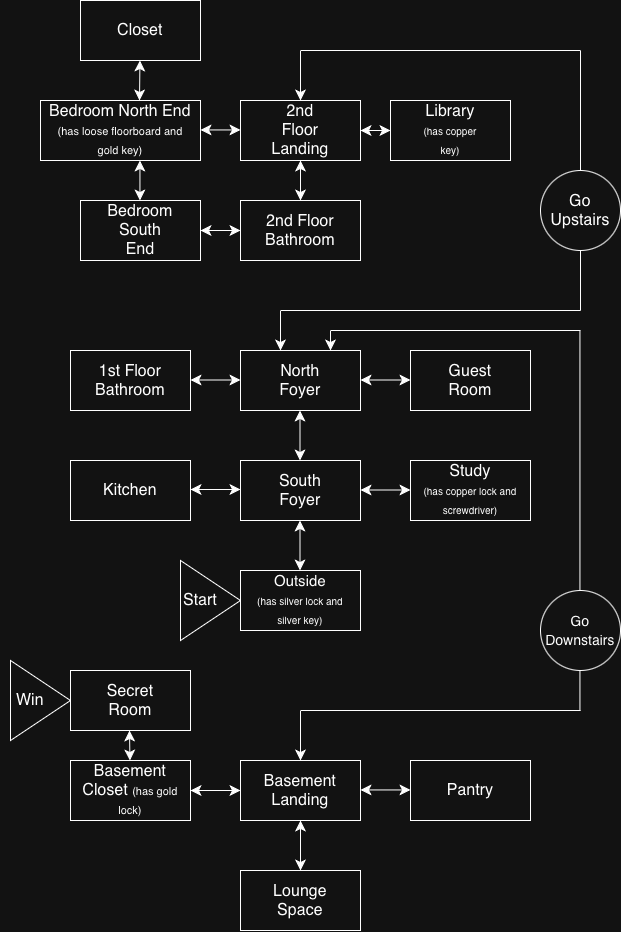

The diagram above was exported from draw.io. Its source (the exported page's mxGraphModel, read from the mxfile embedded in the PNG):
<mxGraphModel dx="1303" dy="813" grid="1" gridSize="10" guides="1" tooltips="1" connect="1" arrows="1" fold="1" page="1" pageScale="1" pageWidth="850" pageHeight="1100" math="0" shadow="0">
  <root>
    <mxCell id="0" />
    <mxCell id="1" parent="0" />
    <mxCell id="-BUWIilm00KaM-U4lxJl-1" parent="1" style="rounded=0;whiteSpace=wrap;html=1;" value="" vertex="1">
      <mxGeometry height="60" width="120" x="360" y="640" as="geometry" />
    </mxCell>
    <mxCell id="-BUWIilm00KaM-U4lxJl-2" parent="1" style="text;html=1;whiteSpace=wrap;strokeColor=none;fillColor=none;align=center;verticalAlign=middle;rounded=0;fontSize=16;" value="&lt;font style=&quot;font-size: 15px;&quot;&gt;Outside&lt;/font&gt;&lt;div&gt;&lt;font size=&quot;1&quot;&gt;(has silver lock and silver key)&lt;/font&gt;&lt;/div&gt;" vertex="1">
      <mxGeometry height="30" width="90" x="375" y="655" as="geometry" />
    </mxCell>
    <mxCell id="-BUWIilm00KaM-U4lxJl-3" parent="1" style="rounded=0;whiteSpace=wrap;html=1;" value="" vertex="1">
      <mxGeometry height="60" width="120" x="360" y="530" as="geometry" />
    </mxCell>
    <mxCell id="-BUWIilm00KaM-U4lxJl-4" edge="1" parent="1" style="endArrow=classic;startArrow=classic;html=1;rounded=0;fontSize=12;startSize=8;endSize=8;curved=1;" value="">
      <mxGeometry height="50" relative="1" width="50" as="geometry">
        <mxPoint x="419.5" y="640" as="sourcePoint" />
        <mxPoint x="419.5" y="590" as="targetPoint" />
      </mxGeometry>
    </mxCell>
    <mxCell id="-BUWIilm00KaM-U4lxJl-5" parent="1" style="text;html=1;whiteSpace=wrap;strokeColor=none;fillColor=none;align=center;verticalAlign=middle;rounded=0;fontSize=16;" value="South Foyer" vertex="1">
      <mxGeometry height="30" width="60" x="390" y="545" as="geometry" />
    </mxCell>
    <mxCell id="-BUWIilm00KaM-U4lxJl-6" parent="1" style="rounded=0;whiteSpace=wrap;html=1;" value="" vertex="1">
      <mxGeometry height="60" width="120" x="190" y="420" as="geometry" />
    </mxCell>
    <mxCell id="-BUWIilm00KaM-U4lxJl-7" parent="1" style="rounded=0;whiteSpace=wrap;html=1;" value="" vertex="1">
      <mxGeometry height="60" width="120" x="190" y="530" as="geometry" />
    </mxCell>
    <mxCell id="-BUWIilm00KaM-U4lxJl-8" parent="1" style="rounded=0;whiteSpace=wrap;html=1;" value="" vertex="1">
      <mxGeometry height="60" width="120" x="530" y="420" as="geometry" />
    </mxCell>
    <mxCell id="-BUWIilm00KaM-U4lxJl-9" parent="1" style="rounded=0;whiteSpace=wrap;html=1;" value="" vertex="1">
      <mxGeometry height="60" width="120" x="530" y="530" as="geometry" />
    </mxCell>
    <mxCell id="-BUWIilm00KaM-U4lxJl-10" edge="1" parent="1" style="endArrow=classic;startArrow=classic;html=1;rounded=0;fontSize=12;startSize=8;endSize=8;curved=1;" value="">
      <mxGeometry height="50" relative="1" width="50" as="geometry">
        <mxPoint x="310" y="449.5" as="sourcePoint" />
        <mxPoint x="360" y="449.5" as="targetPoint" />
      </mxGeometry>
    </mxCell>
    <mxCell id="-BUWIilm00KaM-U4lxJl-11" edge="1" parent="1" style="endArrow=classic;startArrow=classic;html=1;rounded=0;fontSize=12;startSize=8;endSize=8;curved=1;" value="">
      <mxGeometry height="50" relative="1" width="50" as="geometry">
        <mxPoint x="310" y="559" as="sourcePoint" />
        <mxPoint x="360" y="559" as="targetPoint" />
      </mxGeometry>
    </mxCell>
    <mxCell id="-BUWIilm00KaM-U4lxJl-12" edge="1" parent="1" style="endArrow=classic;startArrow=classic;html=1;rounded=0;fontSize=12;startSize=8;endSize=8;curved=1;" value="">
      <mxGeometry height="50" relative="1" width="50" as="geometry">
        <mxPoint x="480" y="449.5" as="sourcePoint" />
        <mxPoint x="530" y="449.5" as="targetPoint" />
      </mxGeometry>
    </mxCell>
    <mxCell id="-BUWIilm00KaM-U4lxJl-13" edge="1" parent="1" style="endArrow=classic;startArrow=classic;html=1;rounded=0;fontSize=12;startSize=8;endSize=8;curved=1;" value="">
      <mxGeometry height="50" relative="1" width="50" as="geometry">
        <mxPoint x="480" y="559.5" as="sourcePoint" />
        <mxPoint x="530" y="559.5" as="targetPoint" />
      </mxGeometry>
    </mxCell>
    <mxCell id="-BUWIilm00KaM-U4lxJl-14" parent="1" style="text;html=1;whiteSpace=wrap;strokeColor=none;fillColor=none;align=center;verticalAlign=middle;rounded=0;fontSize=16;" value="1st Floor Bathroom" vertex="1">
      <mxGeometry height="30" width="60" x="220" y="435" as="geometry" />
    </mxCell>
    <mxCell id="-BUWIilm00KaM-U4lxJl-15" parent="1" style="text;html=1;whiteSpace=wrap;strokeColor=none;fillColor=none;align=center;verticalAlign=middle;rounded=0;fontSize=16;" value="Kitchen" vertex="1">
      <mxGeometry height="30" width="60" x="220" y="545" as="geometry" />
    </mxCell>
    <mxCell id="-BUWIilm00KaM-U4lxJl-16" parent="1" style="text;html=1;whiteSpace=wrap;strokeColor=none;fillColor=none;align=center;verticalAlign=middle;rounded=0;fontSize=16;" value="Guest Room" vertex="1">
      <mxGeometry height="30" width="60" x="560" y="435" as="geometry" />
    </mxCell>
    <mxCell id="-BUWIilm00KaM-U4lxJl-17" parent="1" style="text;html=1;whiteSpace=wrap;strokeColor=none;fillColor=none;align=center;verticalAlign=middle;rounded=0;fontSize=16;" value="Study&lt;div&gt;&lt;font style=&quot;font-size: 10px;&quot;&gt;(has copper lock and screwdriver)&lt;/font&gt;&lt;/div&gt;" vertex="1">
      <mxGeometry height="30" width="100" x="540" y="545" as="geometry" />
    </mxCell>
    <mxCell id="-BUWIilm00KaM-U4lxJl-18" parent="1" style="rounded=0;whiteSpace=wrap;html=1;" value="" vertex="1">
      <mxGeometry height="60" width="120" x="360" y="170" as="geometry" />
    </mxCell>
    <mxCell id="-BUWIilm00KaM-U4lxJl-19" parent="1" style="rounded=0;whiteSpace=wrap;html=1;" value="" vertex="1">
      <mxGeometry height="60" width="120" x="360" y="830" as="geometry" />
    </mxCell>
    <mxCell id="-BUWIilm00KaM-U4lxJl-20" parent="1" style="text;html=1;whiteSpace=wrap;strokeColor=none;fillColor=none;align=center;verticalAlign=middle;rounded=0;fontSize=16;" value="2nd Floor Landing" vertex="1">
      <mxGeometry height="30" width="60" x="390" y="185" as="geometry" />
    </mxCell>
    <mxCell id="-BUWIilm00KaM-U4lxJl-21" parent="1" style="text;html=1;whiteSpace=wrap;strokeColor=none;fillColor=none;align=center;verticalAlign=middle;rounded=0;fontSize=16;" value="Basement Landing" vertex="1">
      <mxGeometry height="30" width="60" x="390" y="845" as="geometry" />
    </mxCell>
    <mxCell id="-BUWIilm00KaM-U4lxJl-27" parent="1" style="rounded=0;whiteSpace=wrap;html=1;" value="" vertex="1">
      <mxGeometry height="60" width="120" x="360" y="420" as="geometry" />
    </mxCell>
    <mxCell id="-BUWIilm00KaM-U4lxJl-28" parent="1" style="text;html=1;whiteSpace=wrap;strokeColor=none;fillColor=none;align=center;verticalAlign=middle;rounded=0;fontSize=16;" value="North Foyer" vertex="1">
      <mxGeometry height="30" width="60" x="390" y="435" as="geometry" />
    </mxCell>
    <mxCell id="-BUWIilm00KaM-U4lxJl-31" edge="1" parent="1" style="endArrow=classic;startArrow=classic;html=1;rounded=0;fontSize=12;startSize=8;endSize=8;curved=1;" value="">
      <mxGeometry height="50" relative="1" width="50" as="geometry">
        <mxPoint x="419.5" y="530" as="sourcePoint" />
        <mxPoint x="419.5" y="480" as="targetPoint" />
      </mxGeometry>
    </mxCell>
    <mxCell id="-BUWIilm00KaM-U4lxJl-32" parent="1" style="rounded=0;whiteSpace=wrap;html=1;" value="" vertex="1">
      <mxGeometry height="60" width="120" x="510" y="170" as="geometry" />
    </mxCell>
    <mxCell id="-BUWIilm00KaM-U4lxJl-33" parent="1" style="rounded=0;whiteSpace=wrap;html=1;" value="" vertex="1">
      <mxGeometry height="60" width="120" x="360" y="270" as="geometry" />
    </mxCell>
    <mxCell id="-BUWIilm00KaM-U4lxJl-34" parent="1" style="rounded=0;whiteSpace=wrap;html=1;" value="" vertex="1">
      <mxGeometry height="60" width="160" x="160" y="170" as="geometry" />
    </mxCell>
    <mxCell id="-BUWIilm00KaM-U4lxJl-35" parent="1" style="rounded=0;whiteSpace=wrap;html=1;" value="" vertex="1">
      <mxGeometry height="60" width="120" x="200" y="70" as="geometry" />
    </mxCell>
    <mxCell id="-BUWIilm00KaM-U4lxJl-36" parent="1" style="rounded=0;whiteSpace=wrap;html=1;" value="" vertex="1">
      <mxGeometry height="60" width="120" x="200" y="270" as="geometry" />
    </mxCell>
    <mxCell id="-BUWIilm00KaM-U4lxJl-37" parent="1" style="text;html=1;whiteSpace=wrap;strokeColor=none;fillColor=none;align=center;verticalAlign=middle;rounded=0;fontSize=16;" value="2nd Floor Bathroom" vertex="1">
      <mxGeometry height="30" width="60" x="390" y="285" as="geometry" />
    </mxCell>
    <mxCell id="-BUWIilm00KaM-U4lxJl-38" parent="1" style="text;html=1;whiteSpace=wrap;strokeColor=none;fillColor=none;align=center;verticalAlign=middle;rounded=0;fontSize=16;" value="Bedroom North End&lt;div&gt;&lt;font style=&quot;font-size: 11px;&quot;&gt;(has loose floorboard and gold key)&lt;/font&gt;&lt;/div&gt;" vertex="1">
      <mxGeometry height="30" width="150" x="165" y="185" as="geometry" />
    </mxCell>
    <mxCell id="-BUWIilm00KaM-U4lxJl-39" parent="1" style="text;html=1;whiteSpace=wrap;strokeColor=none;fillColor=none;align=center;verticalAlign=middle;rounded=0;fontSize=16;" value="Bedroom South End" vertex="1">
      <mxGeometry height="30" width="60" x="230" y="285" as="geometry" />
    </mxCell>
    <mxCell id="-BUWIilm00KaM-U4lxJl-40" parent="1" style="text;html=1;whiteSpace=wrap;strokeColor=none;fillColor=none;align=center;verticalAlign=middle;rounded=0;fontSize=16;" value="Library&lt;div&gt;&lt;font style=&quot;font-size: 10px;&quot;&gt;(has copper key)&lt;/font&gt;&lt;/div&gt;" vertex="1">
      <mxGeometry height="30" width="60" x="540" y="185" as="geometry" />
    </mxCell>
    <mxCell id="-BUWIilm00KaM-U4lxJl-41" parent="1" style="text;html=1;whiteSpace=wrap;strokeColor=none;fillColor=none;align=center;verticalAlign=middle;rounded=0;fontSize=16;" value="Closet" vertex="1">
      <mxGeometry height="30" width="60" x="230" y="85" as="geometry" />
    </mxCell>
    <mxCell id="qXng8PemG4zBJRITp6Cf-1" edge="1" parent="1" style="endArrow=classic;html=1;rounded=0;fontSize=12;startSize=8;endSize=8;curved=1;" value="">
      <mxGeometry height="50" relative="1" width="50" as="geometry">
        <mxPoint x="400" y="380" as="sourcePoint" />
        <mxPoint x="400" y="420" as="targetPoint" />
      </mxGeometry>
    </mxCell>
    <mxCell id="qXng8PemG4zBJRITp6Cf-2" edge="1" parent="1" style="endArrow=none;html=1;rounded=0;fontSize=12;startSize=8;endSize=8;curved=1;" value="">
      <mxGeometry height="50" relative="1" width="50" as="geometry">
        <mxPoint x="400" y="380" as="sourcePoint" />
        <mxPoint x="700" y="380" as="targetPoint" />
      </mxGeometry>
    </mxCell>
    <mxCell id="qXng8PemG4zBJRITp6Cf-3" edge="1" parent="1" source="qXng8PemG4zBJRITp6Cf-6" style="endArrow=none;html=1;rounded=0;fontSize=12;startSize=8;endSize=8;curved=1;" value="">
      <mxGeometry height="50" relative="1" width="50" as="geometry">
        <mxPoint x="700" y="120" as="sourcePoint" />
        <mxPoint x="700" y="380" as="targetPoint" />
      </mxGeometry>
    </mxCell>
    <mxCell id="qXng8PemG4zBJRITp6Cf-4" edge="1" parent="1" style="endArrow=none;html=1;rounded=0;fontSize=12;startSize=8;endSize=8;curved=1;" value="">
      <mxGeometry height="50" relative="1" width="50" as="geometry">
        <mxPoint x="420" y="120" as="sourcePoint" />
        <mxPoint x="700" y="120" as="targetPoint" />
      </mxGeometry>
    </mxCell>
    <mxCell id="qXng8PemG4zBJRITp6Cf-5" edge="1" parent="1" style="endArrow=classic;html=1;rounded=0;fontSize=12;startSize=8;endSize=8;curved=1;entryX=0.5;entryY=0;entryDx=0;entryDy=0;" target="-BUWIilm00KaM-U4lxJl-18" value="">
      <mxGeometry height="50" relative="1" width="50" as="geometry">
        <mxPoint x="420" y="120" as="sourcePoint" />
        <mxPoint x="450" y="380" as="targetPoint" />
      </mxGeometry>
    </mxCell>
    <mxCell id="qXng8PemG4zBJRITp6Cf-7" edge="1" parent="1" style="endArrow=none;html=1;rounded=0;fontSize=12;startSize=8;endSize=8;curved=1;" target="qXng8PemG4zBJRITp6Cf-6" value="">
      <mxGeometry height="50" relative="1" width="50" as="geometry">
        <mxPoint x="700" y="120" as="sourcePoint" />
        <mxPoint x="700" y="380" as="targetPoint" />
      </mxGeometry>
    </mxCell>
    <mxCell id="qXng8PemG4zBJRITp6Cf-6" parent="1" style="ellipse;whiteSpace=wrap;html=1;aspect=fixed;" value="" vertex="1">
      <mxGeometry height="80" width="80" x="660" y="240" as="geometry" />
    </mxCell>
    <mxCell id="qXng8PemG4zBJRITp6Cf-8" parent="1" style="text;html=1;whiteSpace=wrap;strokeColor=none;fillColor=none;align=center;verticalAlign=middle;rounded=0;fontSize=16;" value="Go Upstairs" vertex="1">
      <mxGeometry height="30" width="60" x="670" y="265" as="geometry" />
    </mxCell>
    <mxCell id="qXng8PemG4zBJRITp6Cf-9" edge="1" parent="1" source="-BUWIilm00KaM-U4lxJl-36" style="endArrow=classic;startArrow=classic;html=1;rounded=0;fontSize=12;startSize=8;endSize=8;curved=1;entryX=0;entryY=0.5;entryDx=0;entryDy=0;exitX=1;exitY=0.5;exitDx=0;exitDy=0;" target="-BUWIilm00KaM-U4lxJl-33" value="">
      <mxGeometry height="50" relative="1" width="50" as="geometry">
        <mxPoint x="400" y="420" as="sourcePoint" />
        <mxPoint x="450" y="370" as="targetPoint" />
      </mxGeometry>
    </mxCell>
    <mxCell id="qXng8PemG4zBJRITp6Cf-10" edge="1" parent="1" style="endArrow=classic;startArrow=classic;html=1;rounded=0;fontSize=12;startSize=8;endSize=8;curved=1;entryX=0;entryY=0.5;entryDx=0;entryDy=0;exitX=1;exitY=0.5;exitDx=0;exitDy=0;" value="">
      <mxGeometry height="50" relative="1" width="50" as="geometry">
        <mxPoint x="320" y="199.44" as="sourcePoint" />
        <mxPoint x="360" y="199.44" as="targetPoint" />
      </mxGeometry>
    </mxCell>
    <mxCell id="qXng8PemG4zBJRITp6Cf-11" edge="1" parent="1" source="-BUWIilm00KaM-U4lxJl-18" style="endArrow=classic;startArrow=classic;html=1;rounded=0;fontSize=12;startSize=8;endSize=8;curved=1;exitX=1;exitY=0.5;exitDx=0;exitDy=0;entryX=0;entryY=0.5;entryDx=0;entryDy=0;" target="-BUWIilm00KaM-U4lxJl-32" value="">
      <mxGeometry height="50" relative="1" width="50" as="geometry">
        <mxPoint x="400" y="420" as="sourcePoint" />
        <mxPoint x="450" y="370" as="targetPoint" />
      </mxGeometry>
    </mxCell>
    <mxCell id="qXng8PemG4zBJRITp6Cf-12" edge="1" parent="1" source="-BUWIilm00KaM-U4lxJl-33" style="endArrow=classic;startArrow=classic;html=1;rounded=0;fontSize=12;startSize=8;endSize=8;curved=1;entryX=0.5;entryY=1;entryDx=0;entryDy=0;exitX=0.5;exitY=0;exitDx=0;exitDy=0;" target="-BUWIilm00KaM-U4lxJl-18" value="">
      <mxGeometry height="50" relative="1" width="50" as="geometry">
        <mxPoint x="400" y="420" as="sourcePoint" />
        <mxPoint x="450" y="370" as="targetPoint" />
      </mxGeometry>
    </mxCell>
    <mxCell id="qXng8PemG4zBJRITp6Cf-13" edge="1" parent="1" style="endArrow=classic;startArrow=classic;html=1;rounded=0;fontSize=12;startSize=8;endSize=8;curved=1;entryX=0.5;entryY=1;entryDx=0;entryDy=0;exitX=0.5;exitY=0;exitDx=0;exitDy=0;" value="">
      <mxGeometry height="50" relative="1" width="50" as="geometry">
        <mxPoint x="259.44" y="270" as="sourcePoint" />
        <mxPoint x="259.44" y="230" as="targetPoint" />
      </mxGeometry>
    </mxCell>
    <mxCell id="qXng8PemG4zBJRITp6Cf-14" edge="1" parent="1" style="endArrow=classic;startArrow=classic;html=1;rounded=0;fontSize=12;startSize=8;endSize=8;curved=1;entryX=0.5;entryY=1;entryDx=0;entryDy=0;" value="">
      <mxGeometry height="50" relative="1" width="50" as="geometry">
        <mxPoint x="259" y="170" as="sourcePoint" />
        <mxPoint x="259.44" y="130" as="targetPoint" />
      </mxGeometry>
    </mxCell>
    <mxCell id="qXng8PemG4zBJRITp6Cf-16" parent="1" style="rounded=0;whiteSpace=wrap;html=1;" value="" vertex="1">
      <mxGeometry height="60" width="120" x="360" y="940" as="geometry" />
    </mxCell>
    <mxCell id="qXng8PemG4zBJRITp6Cf-17" parent="1" style="rounded=0;whiteSpace=wrap;html=1;" value="" vertex="1">
      <mxGeometry height="60" width="120" x="530" y="830" as="geometry" />
    </mxCell>
    <mxCell id="qXng8PemG4zBJRITp6Cf-18" parent="1" style="rounded=0;whiteSpace=wrap;html=1;" value="" vertex="1">
      <mxGeometry height="60" width="120" x="190" y="830" as="geometry" />
    </mxCell>
    <mxCell id="qXng8PemG4zBJRITp6Cf-19" parent="1" style="rounded=0;whiteSpace=wrap;html=1;" value="" vertex="1">
      <mxGeometry height="60" width="120" x="190" y="740" as="geometry" />
    </mxCell>
    <mxCell id="qXng8PemG4zBJRITp6Cf-20" parent="1" style="text;html=1;whiteSpace=wrap;strokeColor=none;fillColor=none;align=center;verticalAlign=middle;rounded=0;fontSize=16;" value="Pantry" vertex="1">
      <mxGeometry height="30" width="60" x="560" y="845" as="geometry" />
    </mxCell>
    <mxCell id="qXng8PemG4zBJRITp6Cf-21" parent="1" style="text;html=1;whiteSpace=wrap;strokeColor=none;fillColor=none;align=center;verticalAlign=middle;rounded=0;fontSize=16;" value="Basement Closet &lt;font style=&quot;font-size: 11px;&quot;&gt;(has gold lock)&lt;/font&gt;" vertex="1">
      <mxGeometry height="30" width="100" x="200" y="845" as="geometry" />
    </mxCell>
    <mxCell id="qXng8PemG4zBJRITp6Cf-23" parent="1" style="text;html=1;whiteSpace=wrap;strokeColor=none;fillColor=none;align=center;verticalAlign=middle;rounded=0;fontSize=16;" value="Lounge Space" vertex="1">
      <mxGeometry height="30" width="60" x="390" y="955" as="geometry" />
    </mxCell>
    <mxCell id="qXng8PemG4zBJRITp6Cf-24" parent="1" style="text;html=1;whiteSpace=wrap;strokeColor=none;fillColor=none;align=center;verticalAlign=middle;rounded=0;fontSize=16;" value="Secret Room" vertex="1">
      <mxGeometry height="30" width="60" x="220" y="755" as="geometry" />
    </mxCell>
    <mxCell id="qXng8PemG4zBJRITp6Cf-25" edge="1" parent="1" source="qXng8PemG4zBJRITp6Cf-18" style="endArrow=classic;startArrow=classic;html=1;rounded=0;fontSize=12;startSize=8;endSize=8;curved=1;exitX=1;exitY=0.5;exitDx=0;exitDy=0;entryX=0;entryY=0.5;entryDx=0;entryDy=0;" target="-BUWIilm00KaM-U4lxJl-19" value="">
      <mxGeometry height="50" relative="1" width="50" as="geometry">
        <mxPoint x="400" y="700" as="sourcePoint" />
        <mxPoint x="450" y="650" as="targetPoint" />
      </mxGeometry>
    </mxCell>
    <mxCell id="qXng8PemG4zBJRITp6Cf-26" edge="1" parent="1" style="endArrow=classic;startArrow=classic;html=1;rounded=0;fontSize=12;startSize=8;endSize=8;curved=1;exitX=1;exitY=0.5;exitDx=0;exitDy=0;entryX=0;entryY=0.5;entryDx=0;entryDy=0;" value="">
      <mxGeometry height="50" relative="1" width="50" as="geometry">
        <mxPoint x="480" y="859.44" as="sourcePoint" />
        <mxPoint x="530" y="859.44" as="targetPoint" />
      </mxGeometry>
    </mxCell>
    <mxCell id="qXng8PemG4zBJRITp6Cf-27" edge="1" parent="1" source="-BUWIilm00KaM-U4lxJl-19" style="endArrow=classic;startArrow=classic;html=1;rounded=0;fontSize=12;startSize=8;endSize=8;curved=1;exitX=0.5;exitY=1;exitDx=0;exitDy=0;entryX=0.5;entryY=0;entryDx=0;entryDy=0;" target="qXng8PemG4zBJRITp6Cf-16" value="">
      <mxGeometry height="50" relative="1" width="50" as="geometry">
        <mxPoint x="550" y="960" as="sourcePoint" />
        <mxPoint x="600" y="960" as="targetPoint" />
      </mxGeometry>
    </mxCell>
    <mxCell id="qXng8PemG4zBJRITp6Cf-28" edge="1" parent="1" style="endArrow=classic;startArrow=classic;html=1;rounded=0;fontSize=12;startSize=8;endSize=8;curved=1;entryX=0.5;entryY=0;entryDx=0;entryDy=0;" value="">
      <mxGeometry height="50" relative="1" width="50" as="geometry">
        <mxPoint x="249" y="800" as="sourcePoint" />
        <mxPoint x="249.44" y="830" as="targetPoint" />
      </mxGeometry>
    </mxCell>
    <mxCell id="qXng8PemG4zBJRITp6Cf-29" edge="1" parent="1" style="endArrow=classic;html=1;rounded=0;fontSize=12;startSize=8;endSize=8;curved=1;" value="">
      <mxGeometry height="50" relative="1" width="50" as="geometry">
        <mxPoint x="450" y="400" as="sourcePoint" />
        <mxPoint x="450" y="420" as="targetPoint" />
      </mxGeometry>
    </mxCell>
    <mxCell id="qXng8PemG4zBJRITp6Cf-30" edge="1" parent="1" style="endArrow=none;html=1;rounded=0;fontSize=12;startSize=8;endSize=8;curved=1;" value="">
      <mxGeometry height="50" relative="1" width="50" as="geometry">
        <mxPoint x="450" y="400" as="sourcePoint" />
        <mxPoint x="700" y="400" as="targetPoint" />
      </mxGeometry>
    </mxCell>
    <mxCell id="qXng8PemG4zBJRITp6Cf-31" edge="1" parent="1" style="endArrow=none;html=1;rounded=0;fontSize=12;startSize=8;endSize=8;curved=1;" value="">
      <mxGeometry height="50" relative="1" width="50" as="geometry">
        <mxPoint x="699.44" y="780" as="sourcePoint" />
        <mxPoint x="699.44" y="400" as="targetPoint" />
      </mxGeometry>
    </mxCell>
    <mxCell id="qXng8PemG4zBJRITp6Cf-32" edge="1" parent="1" style="endArrow=none;html=1;rounded=0;fontSize=12;startSize=8;endSize=8;curved=1;" value="">
      <mxGeometry height="50" relative="1" width="50" as="geometry">
        <mxPoint x="420" y="780" as="sourcePoint" />
        <mxPoint x="700" y="780" as="targetPoint" />
      </mxGeometry>
    </mxCell>
    <mxCell id="qXng8PemG4zBJRITp6Cf-33" edge="1" parent="1" style="endArrow=classic;html=1;rounded=0;fontSize=12;startSize=8;endSize=8;curved=1;entryX=0.5;entryY=0;entryDx=0;entryDy=0;" value="">
      <mxGeometry height="50" relative="1" width="50" as="geometry">
        <mxPoint x="420" y="780" as="sourcePoint" />
        <mxPoint x="420" y="830" as="targetPoint" />
      </mxGeometry>
    </mxCell>
    <mxCell id="qXng8PemG4zBJRITp6Cf-34" parent="1" style="ellipse;whiteSpace=wrap;html=1;aspect=fixed;" value="" vertex="1">
      <mxGeometry height="80" width="80" x="660" y="660" as="geometry" />
    </mxCell>
    <mxCell id="qXng8PemG4zBJRITp6Cf-35" parent="1" style="text;html=1;whiteSpace=wrap;strokeColor=none;fillColor=none;align=center;verticalAlign=middle;rounded=0;fontSize=16;" value="&lt;font style=&quot;font-size: 14px;&quot;&gt;Go Downstairs&lt;/font&gt;" vertex="1">
      <mxGeometry height="30" width="60" x="670" y="685" as="geometry" />
    </mxCell>
    <mxCell id="qXng8PemG4zBJRITp6Cf-36" parent="1" style="triangle;whiteSpace=wrap;html=1;" value="" vertex="1">
      <mxGeometry height="80" width="60" x="300" y="630" as="geometry" />
    </mxCell>
    <mxCell id="qXng8PemG4zBJRITp6Cf-37" parent="1" style="text;html=1;whiteSpace=wrap;strokeColor=none;fillColor=none;align=center;verticalAlign=middle;rounded=0;fontSize=16;" value="Start" vertex="1">
      <mxGeometry height="30" width="60" x="290" y="655" as="geometry" />
    </mxCell>
    <mxCell id="qXng8PemG4zBJRITp6Cf-38" parent="1" style="triangle;whiteSpace=wrap;html=1;" value="" vertex="1">
      <mxGeometry height="80" width="60" x="130" y="730" as="geometry" />
    </mxCell>
    <mxCell id="qXng8PemG4zBJRITp6Cf-39" parent="1" style="text;html=1;whiteSpace=wrap;strokeColor=none;fillColor=none;align=center;verticalAlign=middle;rounded=0;fontSize=16;" value="Win" vertex="1">
      <mxGeometry height="30" width="60" x="120" y="755" as="geometry" />
    </mxCell>
  </root>
</mxGraphModel>